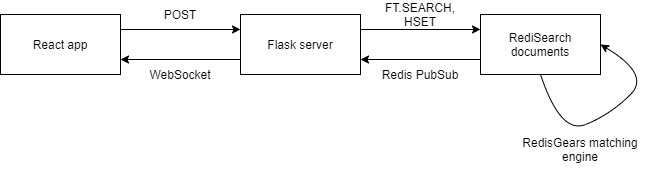

The diagram above was exported from draw.io. Its source (the exported page's mxGraphModel, read from the mxfile embedded in the PNG):
<mxGraphModel dx="1422" dy="762" grid="1" gridSize="10" guides="1" tooltips="1" connect="1" arrows="1" fold="1" page="1" pageScale="1" pageWidth="850" pageHeight="1100" math="0" shadow="0">
  <root>
    <mxCell id="0" />
    <mxCell id="1" parent="0" />
    <mxCell id="kHv6XZ8QJf7KxEi0P-cJ-27" style="edgeStyle=orthogonalEdgeStyle;rounded=0;orthogonalLoop=1;jettySize=auto;html=1;exitX=1;exitY=0.25;exitDx=0;exitDy=0;entryX=0;entryY=0.25;entryDx=0;entryDy=0;" edge="1" parent="1" source="kHv6XZ8QJf7KxEi0P-cJ-1" target="kHv6XZ8QJf7KxEi0P-cJ-20">
      <mxGeometry relative="1" as="geometry" />
    </mxCell>
    <mxCell id="kHv6XZ8QJf7KxEi0P-cJ-1" value="React app" style="rounded=0;whiteSpace=wrap;html=1;" vertex="1" parent="1">
      <mxGeometry x="50" y="330" width="120" height="60" as="geometry" />
    </mxCell>
    <mxCell id="kHv6XZ8QJf7KxEi0P-cJ-23" style="edgeStyle=orthogonalEdgeStyle;rounded=0;orthogonalLoop=1;jettySize=auto;html=1;exitX=0;exitY=0.75;exitDx=0;exitDy=0;entryX=1;entryY=0.75;entryDx=0;entryDy=0;" edge="1" parent="1" source="kHv6XZ8QJf7KxEi0P-cJ-15" target="kHv6XZ8QJf7KxEi0P-cJ-20">
      <mxGeometry relative="1" as="geometry" />
    </mxCell>
    <mxCell id="kHv6XZ8QJf7KxEi0P-cJ-15" value="RediSearch documents" style="rounded=0;whiteSpace=wrap;html=1;" vertex="1" parent="1">
      <mxGeometry x="530" y="330" width="120" height="60" as="geometry" />
    </mxCell>
    <mxCell id="kHv6XZ8QJf7KxEi0P-cJ-17" value="" style="curved=1;endArrow=classic;html=1;exitX=0.5;exitY=1;exitDx=0;exitDy=0;entryX=1;entryY=0.5;entryDx=0;entryDy=0;" edge="1" parent="1" source="kHv6XZ8QJf7KxEi0P-cJ-15" target="kHv6XZ8QJf7KxEi0P-cJ-15">
      <mxGeometry width="50" height="50" relative="1" as="geometry">
        <mxPoint x="680" y="510" as="sourcePoint" />
        <mxPoint x="730" y="460" as="targetPoint" />
        <Array as="points">
          <mxPoint x="610" y="450" />
          <mxPoint x="660" y="430" />
          <mxPoint x="700" y="390" />
        </Array>
      </mxGeometry>
    </mxCell>
    <mxCell id="kHv6XZ8QJf7KxEi0P-cJ-18" value="RedisGears matching engine" style="text;html=1;strokeColor=none;fillColor=none;align=center;verticalAlign=middle;whiteSpace=wrap;rounded=0;rotation=0;" vertex="1" parent="1">
      <mxGeometry x="560" y="440" width="140" height="50" as="geometry" />
    </mxCell>
    <mxCell id="kHv6XZ8QJf7KxEi0P-cJ-25" style="edgeStyle=orthogonalEdgeStyle;rounded=0;orthogonalLoop=1;jettySize=auto;html=1;exitX=1;exitY=0.25;exitDx=0;exitDy=0;entryX=0;entryY=0.25;entryDx=0;entryDy=0;" edge="1" parent="1" source="kHv6XZ8QJf7KxEi0P-cJ-20" target="kHv6XZ8QJf7KxEi0P-cJ-15">
      <mxGeometry relative="1" as="geometry" />
    </mxCell>
    <mxCell id="kHv6XZ8QJf7KxEi0P-cJ-29" style="edgeStyle=orthogonalEdgeStyle;rounded=0;orthogonalLoop=1;jettySize=auto;html=1;exitX=0;exitY=0.75;exitDx=0;exitDy=0;entryX=1;entryY=0.75;entryDx=0;entryDy=0;" edge="1" parent="1" source="kHv6XZ8QJf7KxEi0P-cJ-20" target="kHv6XZ8QJf7KxEi0P-cJ-1">
      <mxGeometry relative="1" as="geometry" />
    </mxCell>
    <mxCell id="kHv6XZ8QJf7KxEi0P-cJ-20" value="Flask server" style="rounded=0;whiteSpace=wrap;html=1;" vertex="1" parent="1">
      <mxGeometry x="290" y="330" width="120" height="60" as="geometry" />
    </mxCell>
    <mxCell id="kHv6XZ8QJf7KxEi0P-cJ-22" value="WebSocket" style="text;html=1;strokeColor=none;fillColor=none;align=center;verticalAlign=middle;whiteSpace=wrap;rounded=0;" vertex="1" parent="1">
      <mxGeometry x="195" y="380" width="70" height="20" as="geometry" />
    </mxCell>
    <mxCell id="kHv6XZ8QJf7KxEi0P-cJ-24" value="Redis PubSub" style="text;html=1;strokeColor=none;fillColor=none;align=center;verticalAlign=middle;whiteSpace=wrap;rounded=0;" vertex="1" parent="1">
      <mxGeometry x="430" y="380" width="80" height="20" as="geometry" />
    </mxCell>
    <mxCell id="kHv6XZ8QJf7KxEi0P-cJ-26" value="FT.SEARCH, HSET" style="text;html=1;strokeColor=none;fillColor=none;align=center;verticalAlign=middle;whiteSpace=wrap;rounded=0;" vertex="1" parent="1">
      <mxGeometry x="420" y="320" width="100" height="20" as="geometry" />
    </mxCell>
    <mxCell id="kHv6XZ8QJf7KxEi0P-cJ-28" value="POST" style="text;html=1;strokeColor=none;fillColor=none;align=center;verticalAlign=middle;whiteSpace=wrap;rounded=0;" vertex="1" parent="1">
      <mxGeometry x="210" y="320" width="40" height="20" as="geometry" />
    </mxCell>
  </root>
</mxGraphModel>